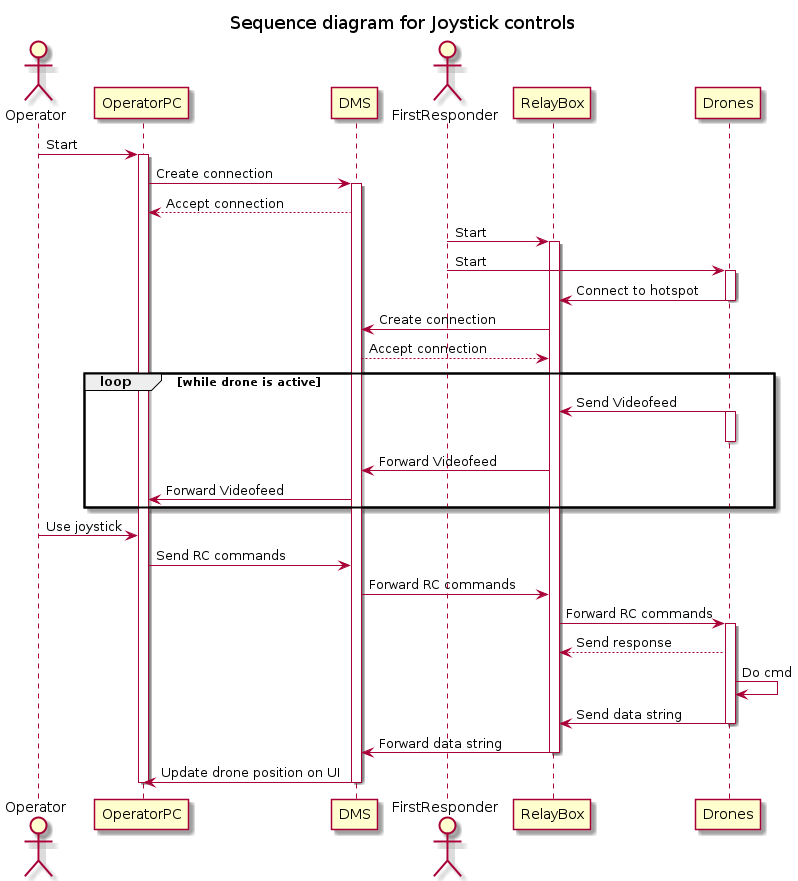

The diagram above was rendered by PlantUML. Its source (embedded in the PNG):
@startuml
title Sequence diagram for Joystick controls
skinparam backgroundColor #FFFFFF
actor Operator
participant OperatorPC
participant DMS
actor FirstResponder
participant RelayBox
participant Drones

Operator->OperatorPC: Start
activate OperatorPC
        OperatorPC->DMS: Create connection
        activate DMS
                DMS-->OperatorPC: Accept connection



FirstResponder->RelayBox: Start
activate RelayBox
FirstResponder->Drones: Start
                activate Drones
                        Drones->RelayBox: Connect to hotspot
                deactivate Drones
                RelayBox->DMS: Create connection
                        DMS-->RelayBox: Accept connection
                loop while drone is active
                        Drones->RelayBox: Send Videofeed
                        activate Drones
                        deactivate Drones
                        RelayBox->DMS: Forward Videofeed
                        DMS->OperatorPC: Forward Videofeed
                end
                        Operator->OperatorPC: Use joystick
                        OperatorPC->DMS: Send RC commands
                        DMS->RelayBox: Forward RC commands
                                RelayBox->Drones: Forward RC commands
                                activate Drones
                                        Drones-->RelayBox: Send response
                                        Drones->Drones: Do cmd
                                        Drones->RelayBox: Send data string
                                deactivate Drones
                                RelayBox->DMS: Forward data string
                        deactivate RelayBox
                DMS->OperatorPC: Update drone position on UI

        deactivate DMS
deactivate OperatorPC
@enduml